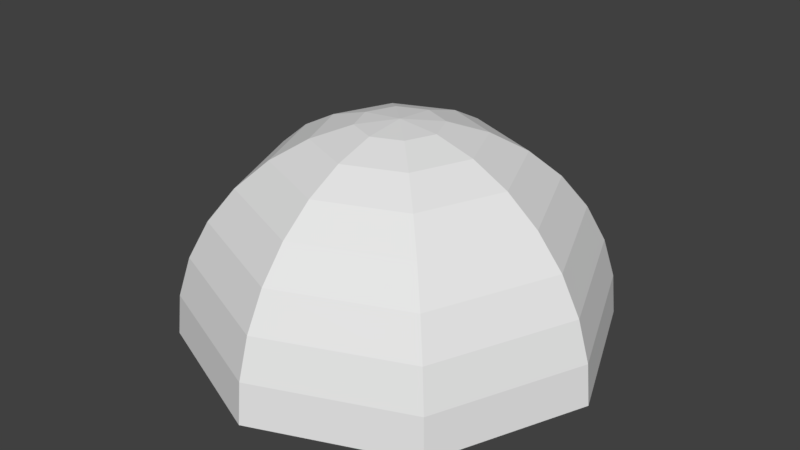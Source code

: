 # Source: ArenaSphere.blend  (saved by Blender 2.78.0; exported with 4.5.12 LTS)
import bpy
from mathutils import Matrix  # noqa: F401  (used for matrix-valued properties, if any)

bpy.ops.wm.read_factory_settings(use_empty=True)
scene = bpy.context.scene
scene.name = 'Scene'

# ---- collections
col_collection_1 = bpy.data.collections.new('Collection 1'); scene.collection.children.link(col_collection_1)

# ---- world
world_world = bpy.data.worlds.new('World'); scene.world = world_world
world_world.color = (0.05088, 0.05088, 0.05088)
world_world.use_sun_shadow = False
world_world.sun_shadow_jitter_overblur = 0.0
world_world.cycles.sampling_method = 'MANUAL'

# ---- meshes
me_sphere = bpy.data.meshes.new('Sphere')
me_sphere.from_pydata([(0.1379, 0.1379, 0.9808), (0.2706, 0.2706, 0.9239), (0.3928, 0.3928, 0.8315), (0.5, 0.5, 0.7071), (0.5879, 0.5879, 0.5556), (0.6533, 0.6533, 0.3827), (0.6935, 0.6935, 0.1951), (0.7071, 0.7071, 7.55e-08), (0.1951, -3.19e-07, 0.9808), (0.3827, -3.19e-07, 0.9239), (0.5556, -3.041e-07, 0.8315), (0.7071, -3.041e-07, 0.7071), (0.8315, -3.339e-07, 0.5556), (0.9239, -3.339e-07, 0.3827), (0.9808, -3.339e-07, 0.1951), (1.0, -3.637e-07, 7.55e-08), (0.1379, -0.138, 0.9808), (0.2706, -0.2706, 0.9239), (0.3928, -0.3928, 0.8315), (0.5, -0.5, 0.7071), (0.5879, -0.5879, 0.5556), (0.6533, -0.6533, 0.3827), (0.6935, -0.6935, 0.1951), (0.7071, -0.7071, 7.55e-08), (6.887e-09, -0.1951, 0.9808), (-8.014e-09, -0.3827, 0.9239), (5.159e-08, -0.5556, 0.8315), (-3.782e-08, -0.7071, 0.7071), (-8.014e-09, -0.8315, 0.5556), (-3.782e-08, -0.9239, 0.3827), (-3.782e-08, -0.9808, 0.1951), (-8.014e-09, -1.0, 7.55e-08), (-2.304e-07, -5.562e-07, 1.0), (-0.1379, -0.138, 0.9808), (-0.2706, -0.2706, 0.9239), (-0.3928, -0.3928, 0.8315), (-0.5, -0.5, 0.7071), (-0.5879, -0.5879, 0.5556), (-0.6533, -0.6533, 0.3827), (-0.6935, -0.6935, 0.1951), (-0.7071, -0.7071, 7.55e-08), (-0.1951, -3.19e-07, 0.9808), (-0.3827, -3.19e-07, 0.9239), (-0.5556, -3.637e-07, 0.8315), (-0.7071, -3.637e-07, 0.7071), (-0.8315, -3.339e-07, 0.5556), (-0.9239, -3.339e-07, 0.3827), (-0.9808, -3.637e-07, 0.1951), (-1.0, -3.339e-07, 7.55e-08), (-0.1379, 0.1379, 0.9808), (-0.2706, 0.2706, 0.9239), (-0.3928, 0.3928, 0.8315), (-0.5, 0.5, 0.7071), (-0.5879, 0.5879, 0.5556), (-0.6533, 0.6533, 0.3827), (-0.6935, 0.6935, 0.1951), (-0.7071, 0.7071, 7.55e-08), (6.887e-09, 0.1951, 0.9808), (-8.014e-09, 0.3827, 0.9239), (-3.782e-08, 0.5556, 0.8315), (-8.014e-09, 0.7071, 0.7071), (-8.014e-09, 0.8315, 0.5556), (-3.782e-08, 0.9239, 0.3827), (-8.014e-09, 0.9808, 0.1951), (-3.782e-08, 1.0, 7.55e-08), (0.1517, 0.1517, 1.079), (0.2977, 0.2977, 1.016), (0.4321, 0.4321, 0.9146), (0.55, 0.55, 0.7778), (0.6467, 0.6467, 0.6111), (0.7186, 0.7186, 0.421), (0.7629, 0.7629, 0.2146), (0.7778, 0.7778, 8.407e-08), (0.2146, -3.174e-07, 1.079), (0.421, -3.174e-07, 1.016), (0.6111, -3.01e-07, 0.9146), (0.7778, -3.01e-07, 0.7778), (0.9146, -3.338e-07, 0.6111), (1.016, -3.338e-07, 0.421), (1.079, -3.338e-07, 0.2146), (1.1, -3.665e-07, 8.407e-08), (0.1517, -0.1517, 1.079), (0.2977, -0.2977, 1.016), (0.4321, -0.4321, 0.9146), (0.55, -0.55, 0.7778), (0.6467, -0.6467, 0.6111), (0.7186, -0.7186, 0.421), (0.7629, -0.7629, 0.2146), (0.7778, -0.7778, 8.407e-08), (7.845e-09, -0.2146, 1.079), (-8.546e-09, -0.421, 1.016), (5.702e-08, -0.6111, 0.9146), (-4.133e-08, -0.7778, 0.7778), (-8.546e-09, -0.9146, 0.6111), (-4.133e-08, -1.016, 0.421), (-4.133e-08, -1.079, 0.2146), (-8.546e-09, -1.1, 8.407e-08), (-2.532e-07, -5.784e-07, 1.1), (-0.1517, -0.1517, 1.079), (-0.2977, -0.2977, 1.016), (-0.4321, -0.4321, 0.9146), (-0.55, -0.55, 0.7778), (-0.6467, -0.6467, 0.6111), (-0.7186, -0.7186, 0.421), (-0.7629, -0.7629, 0.2146), (-0.7778, -0.7778, 8.407e-08), (-0.2146, -3.174e-07, 1.079), (-0.421, -3.174e-07, 1.016), (-0.6111, -3.665e-07, 0.9146), (-0.7778, -3.665e-07, 0.7778), (-0.9146, -3.338e-07, 0.6111), (-1.016, -3.338e-07, 0.421), (-1.079, -3.665e-07, 0.2146), (-1.1, -3.338e-07, 8.407e-08), (-0.1517, 0.1517, 1.079), (-0.2977, 0.2977, 1.016), (-0.4321, 0.4321, 0.9146), (-0.55, 0.55, 0.7778), (-0.6467, 0.6467, 0.6111), (-0.7186, 0.7186, 0.421), (-0.7629, 0.7629, 0.2146), (-0.7778, 0.7778, 8.407e-08), (7.845e-09, 0.2146, 1.079), (-8.546e-09, 0.421, 1.016), (-4.133e-08, 0.6111, 0.9146), (-8.546e-09, 0.7778, 0.7778), (-8.546e-09, 0.9146, 0.6111), (-4.133e-08, 1.016, 0.421), (-8.546e-09, 1.079, 0.2146), (-4.133e-08, 1.1, 8.407e-08)], [], [(59, 2, 1, 58), (60, 3, 2, 59), (61, 4, 3, 60), (62, 5, 4, 61), (63, 6, 5, 62), (64, 7, 6, 63), (57, 0, 32), (58, 1, 0, 57), (1, 9, 8, 0), (2, 10, 9, 1), (3, 11, 10, 2), (4, 12, 11, 3), (5, 13, 12, 4), (6, 14, 13, 5), (7, 15, 14, 6), (0, 8, 32), (13, 21, 20, 12), (14, 22, 21, 13), (15, 23, 22, 14), (8, 16, 32), (9, 17, 16, 8), (10, 18, 17, 9), (11, 19, 18, 10), (12, 20, 19, 11), (18, 26, 25, 17), (19, 27, 26, 18), (20, 28, 27, 19), (21, 29, 28, 20), (22, 30, 29, 21), (23, 31, 30, 22), (16, 24, 32), (17, 25, 24, 16), (30, 39, 38, 29), (31, 40, 39, 30), (24, 33, 32), (25, 34, 33, 24), (26, 35, 34, 25), (27, 36, 35, 26), (28, 37, 36, 27), (29, 38, 37, 28), (35, 43, 42, 34), (36, 44, 43, 35), (37, 45, 44, 36), (38, 46, 45, 37), (39, 47, 46, 38), (40, 48, 47, 39), (33, 41, 32), (34, 42, 41, 33), (47, 55, 54, 46), (48, 56, 55, 47), (41, 49, 32), (42, 50, 49, 41), (43, 51, 50, 42), (44, 52, 51, 43), (45, 53, 52, 44), (46, 54, 53, 45), (52, 60, 59, 51), (53, 61, 60, 52), (54, 62, 61, 53), (55, 63, 62, 54), (56, 64, 63, 55), (49, 57, 32), (50, 58, 57, 49), (51, 59, 58, 50), (124, 123, 66, 67), (125, 124, 67, 68), (126, 125, 68, 69), (127, 126, 69, 70), (128, 127, 70, 71), (129, 128, 71, 72), (122, 97, 65), (123, 122, 65, 66), (66, 65, 73, 74), (67, 66, 74, 75), (68, 67, 75, 76), (69, 68, 76, 77), (70, 69, 77, 78), (71, 70, 78, 79), (72, 71, 79, 80), (65, 97, 73), (78, 77, 85, 86), (79, 78, 86, 87), (80, 79, 87, 88), (73, 97, 81), (74, 73, 81, 82), (75, 74, 82, 83), (76, 75, 83, 84), (77, 76, 84, 85), (83, 82, 90, 91), (84, 83, 91, 92), (85, 84, 92, 93), (86, 85, 93, 94), (87, 86, 94, 95), (88, 87, 95, 96), (81, 97, 89), (82, 81, 89, 90), (95, 94, 103, 104), (96, 95, 104, 105), (89, 97, 98), (90, 89, 98, 99), (91, 90, 99, 100), (92, 91, 100, 101), (93, 92, 101, 102), (94, 93, 102, 103), (100, 99, 107, 108), (101, 100, 108, 109), (102, 101, 109, 110), (103, 102, 110, 111), (104, 103, 111, 112), (105, 104, 112, 113), (98, 97, 106), (99, 98, 106, 107), (112, 111, 119, 120), (113, 112, 120, 121), (106, 97, 114), (107, 106, 114, 115), (108, 107, 115, 116), (109, 108, 116, 117), (110, 109, 117, 118), (111, 110, 118, 119), (117, 116, 124, 125), (118, 117, 125, 126), (119, 118, 126, 127), (120, 119, 127, 128), (121, 120, 128, 129), (114, 97, 122), (115, 114, 122, 123), (116, 115, 123, 124), (15, 7, 64, 56, 48, 40, 31, 23)])
me_sphere.use_remesh_preserve_volume = False
me_sphere.use_remesh_preserve_attributes = False
me_sphere.use_mirror_vertex_groups = False
me_sphere.update()

# ---- objects
ob_sphere = bpy.data.objects.new('Sphere', me_sphere)

# ---- transforms, parenting, visibility, modifiers, constraints
ob_sphere.location = (0.0, 0.0, 0.0)
ob_sphere.lineart.crease_threshold = 0.0

# ---- collection membership
col_collection_1.objects.link(ob_sphere)

# ---- scene / render settings (as saved in the file)
scene.frame_start = 1; scene.frame_end = 250; scene.frame_set(1)
scene.render.engine = 'BLENDER_EEVEE_NEXT'
scene.render.resolution_percentage = 50
scene.render.dither_intensity = 0.0
scene.cycles.use_denoising = False
scene.cycles.samples = 128
scene.cycles.sampling_pattern = 'TABULATED_SOBOL'
scene.cycles.light_sampling_threshold = 0.0
scene.cycles.use_adaptive_sampling = False
scene.cycles.use_light_tree = False
scene.cycles.blur_glossy = 0.0
scene.cycles.sample_clamp_indirect = 0.0
scene.view_settings.view_transform = 'Standard'
bpy.context.view_layer.update()

# ---- added for rendering (the .blend has no active camera and no usable light): camera, sun
cam_auto = bpy.data.cameras.new('AutoCamera')
cam_auto.lens = 50.0
cam_auto.sensor_width = 36.0
cam_auto.clip_end = 1000.0
ob_auto_camera = bpy.data.objects.new('AutoCamera', cam_auto)
scene.collection.objects.link(ob_auto_camera)
ob_auto_camera.location = (3.05324, -3.66389, 2.99259)
ob_auto_camera.rotation_euler = (1.09748, -7.21219e-08, 0.694738)
scene.camera = ob_auto_camera
light_auto_sun = bpy.data.lights.new('AutoSun', 'SUN')
light_auto_sun.energy = 3.0
light_auto_sun.angle = 0.0523599
ob_auto_sun = bpy.data.objects.new('AutoSun', light_auto_sun)
scene.collection.objects.link(ob_auto_sun)
ob_auto_sun.rotation_euler = (0.872665, 0.174533, 0.523599)
bpy.context.view_layer.update()
